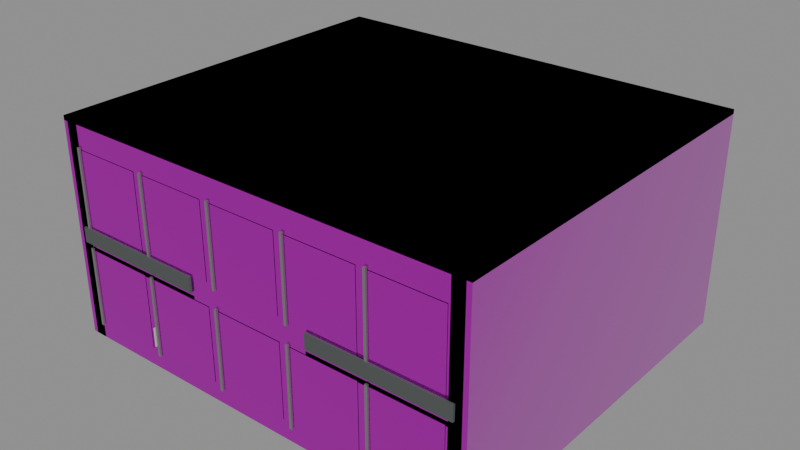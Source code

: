 # Source: urban_shopfront.blend  (saved by Blender 5.2.44; exported with 4.5.12 LTS)
import bpy
from mathutils import Matrix  # noqa: F401  (used for matrix-valued properties, if any)

bpy.ops.wm.read_factory_settings(use_empty=True)
scene = bpy.context.scene
scene.name = 'Scene'

# ---- images (referenced by path relative to the original .blend; pixels are not part of the script)
import os
ASSET_DIR = os.environ.get("B2B_ASSET_DIR", "")  # directory of the original .blend (textures are referenced by path, not embedded)
HERE = os.path.dirname(os.path.abspath(__file__))  # packed textures are extracted next to this script under _unpacked/

def load_image(name, relpath, width, height, colorspace="sRGB"):
    """Load a texture the original file referenced (path relative to the .blend, or extracted next to this script)."""
    p = next((c for c in (os.path.join(HERE, relpath), os.path.join(ASSET_DIR, relpath)) if relpath and os.path.exists(c)), "")
    if p:
        img = bpy.data.images.load(p, check_existing=True)
        img.name = name
    else:  # same state as the original file: an image datablock whose file is absent (Cycles renders it pink)
        img = bpy.data.images.new(name, width, height)
        img.source = "FILE"
        img.filepath = "//" + (relpath or name)
    img.colorspace_settings.name = colorspace
    return img
img_urban_granite_albedo_png = load_image('urban_granite_albedo.png', 'urban_granite_albedo.png', 1024, 1024, 'sRGB')
img_urban_granite_normal_png = load_image('urban_granite_normal.png', 'urban_granite_normal.png', 1024, 1024, 'Non-Color')
img_urban_granite_orm_png = load_image('urban_granite_orm.png', 'urban_granite_orm.png', 1024, 1024, 'Non-Color')
img_urban_glass_albedo_png = load_image('urban_glass_albedo.png', 'urban_glass_albedo.png', 1024, 1024, 'sRGB')
img_urban_glass_normal_png = load_image('urban_glass_normal.png', 'urban_glass_normal.png', 1024, 1024, 'Non-Color')
img_urban_glass_orm_png = load_image('urban_glass_orm.png', 'urban_glass_orm.png', 1024, 1024, 'Non-Color')

# ---- materials (node trees are filled in below, after node groups)
mat_urbanstone = bpy.data.materials.new('UrbanStone')
mat_urbanstone.diffuse_color = (0.5, 0.49, 0.46, 1.0)
mat_urbanglazing = bpy.data.materials.new('UrbanGlazing')
mat_urbanglazing.diffuse_color = (0.25, 0.37, 0.41, 1.0)
mat_urbananodizedmetal = bpy.data.materials.new('UrbanAnodizedMetal')
mat_urbananodizedmetal.diffuse_color = (0.32, 0.33, 0.31, 1.0)
mat_urbanrecess = bpy.data.materials.new('UrbanRecess')
mat_urbanrecess.diffuse_color = (0.075, 0.085, 0.083, 1.0)
mat_urbanpaleconcrete = bpy.data.materials.new('UrbanPaleConcrete')
mat_urbanpaleconcrete.diffuse_color = (0.59, 0.6, 0.57, 1.0)

# ---- material node trees
mat_urbanstone.use_nodes = True; mat_urbanstone.node_tree.nodes.clear()
_N = mat_urbanstone.node_tree.nodes; _L = mat_urbanstone.node_tree.links
n0 = _N.new('ShaderNodeBsdfPrincipled'); n0.name = 'Principled BSDF'; n0.location = (-200, 100)
n0.inputs[10].default_value = 0.005
n1 = _N.new('ShaderNodeOutputMaterial'); n1.name = 'Material Output'; n1.location = (200, 100)
n2 = _N.new('ShaderNodeTexImage'); n2.name = 'Image Texture'; n2.location = (0, 0)
n2.image = img_urban_granite_albedo_png
n3 = _N.new('ShaderNodeTexImage'); n3.name = 'Image Texture.001'; n3.location = (0, 0)
n3.image = img_urban_granite_normal_png
n4 = _N.new('ShaderNodeNormalMap'); n4.name = 'Normal Map'; n4.location = (0, 0)
n4.width = 160
n4.inputs[0].default_value = 0.16
n5 = _N.new('ShaderNodeTexImage'); n5.name = 'Image Texture.002'; n5.location = (0, 0)
n5.image = img_urban_granite_orm_png
n6 = _N.new('ShaderNodeSeparateColor'); n6.name = 'Separate Color'; n6.location = (0, 0)
_L.new(n0.outputs[0], n1.inputs[0])
_L.new(n2.outputs[0], n0.inputs[0])
_L.new(n3.outputs[0], n4.inputs[1])
_L.new(n4.outputs[0], n0.inputs[5])
_L.new(n5.outputs[0], n6.inputs[0])
_L.new(n6.outputs[1], n0.inputs[2])
_L.new(n6.outputs[2], n0.inputs[1])
n1.is_active_output = True
mat_urbanglazing.use_nodes = True; mat_urbanglazing.node_tree.nodes.clear()
_N = mat_urbanglazing.node_tree.nodes; _L = mat_urbanglazing.node_tree.links
n0 = _N.new('ShaderNodeBsdfPrincipled'); n0.name = 'Principled BSDF'; n0.location = (-200, 100)
n0.inputs[10].default_value = 0.005
n1 = _N.new('ShaderNodeOutputMaterial'); n1.name = 'Material Output'; n1.location = (200, 100)
n2 = _N.new('ShaderNodeTexImage'); n2.name = 'Image Texture'; n2.location = (0, 0)
n2.image = img_urban_glass_albedo_png
n3 = _N.new('ShaderNodeTexImage'); n3.name = 'Image Texture.001'; n3.location = (0, 0)
n3.image = img_urban_glass_normal_png
n4 = _N.new('ShaderNodeNormalMap'); n4.name = 'Normal Map'; n4.location = (0, 0)
n4.width = 160
n4.inputs[0].default_value = 0.16
n5 = _N.new('ShaderNodeTexImage'); n5.name = 'Image Texture.002'; n5.location = (0, 0)
n5.image = img_urban_glass_orm_png
n6 = _N.new('ShaderNodeSeparateColor'); n6.name = 'Separate Color'; n6.location = (0, 0)
_L.new(n0.outputs[0], n1.inputs[0])
_L.new(n2.outputs[0], n0.inputs[0])
_L.new(n3.outputs[0], n4.inputs[1])
_L.new(n4.outputs[0], n0.inputs[5])
_L.new(n5.outputs[0], n6.inputs[0])
_L.new(n6.outputs[1], n0.inputs[2])
_L.new(n6.outputs[2], n0.inputs[1])
n1.is_active_output = True
mat_urbananodizedmetal.use_nodes = True; mat_urbananodizedmetal.node_tree.nodes.clear()
_N = mat_urbananodizedmetal.node_tree.nodes; _L = mat_urbananodizedmetal.node_tree.links
n0 = _N.new('ShaderNodeBsdfPrincipled'); n0.name = 'Principled BSDF'; n0.location = (-200, 100)
n0.inputs[0].default_value = (0.32, 0.33, 0.31, 1.0)
n0.inputs[1].default_value = 0.72
n0.inputs[2].default_value = 0.44
n0.inputs[10].default_value = 0.005
n1 = _N.new('ShaderNodeOutputMaterial'); n1.name = 'Material Output'; n1.location = (200, 100)
_L.new(n0.outputs[0], n1.inputs[0])
n1.is_active_output = True
mat_urbanrecess.use_nodes = True; mat_urbanrecess.node_tree.nodes.clear()
_N = mat_urbanrecess.node_tree.nodes; _L = mat_urbanrecess.node_tree.links
n0 = _N.new('ShaderNodeBsdfPrincipled'); n0.name = 'Principled BSDF'; n0.location = (-200, 100)
n0.inputs[0].default_value = (0.075, 0.085, 0.083, 1.0)
n0.inputs[2].default_value = 0.94
n0.inputs[10].default_value = 0.005
n1 = _N.new('ShaderNodeOutputMaterial'); n1.name = 'Material Output'; n1.location = (200, 100)
_L.new(n0.outputs[0], n1.inputs[0])
n1.is_active_output = True
mat_urbanpaleconcrete.use_nodes = True; mat_urbanpaleconcrete.node_tree.nodes.clear()
_N = mat_urbanpaleconcrete.node_tree.nodes; _L = mat_urbanpaleconcrete.node_tree.links
n0 = _N.new('ShaderNodeBsdfPrincipled'); n0.name = 'Principled BSDF'; n0.location = (-200, 100)
n0.inputs[0].default_value = (0.59, 0.6, 0.57, 1.0)
n0.inputs[2].default_value = 0.84
n0.inputs[10].default_value = 0.005
n1 = _N.new('ShaderNodeOutputMaterial'); n1.name = 'Material Output'; n1.location = (200, 100)
_L.new(n0.outputs[0], n1.inputs[0])
n1.is_active_output = True

# ---- meshes
me_urbanstone = bpy.data.meshes.new('UrbanStone')
me_urbanstone.from_pydata([(-8.0, -7.0, 0.0), (-8.0, 7.0, 0.0), (8.0, 7.0, 0.0), (8.0, -7.0, 0.0), (-8.0, -7.0, 0.0), (8.0, -7.0, 0.0), (8.0, -7.0, 8.0), (-8.0, -7.0, 8.0), (8.0, -7.0, 0.0), (8.0, 7.0, 0.0), (8.0, 7.0, 8.0), (8.0, -7.0, 8.0), (8.0, 7.0, 0.0), (-8.0, 7.0, 0.0), (-8.0, 7.0, 8.0), (8.0, 7.0, 8.0), (-8.0, 7.0, 0.0), (-8.0, -7.0, 0.0), (-8.0, -7.0, 8.0), (-8.0, 7.0, 8.0), (-8.0, -7.0, 8.0), (8.0, -7.0, 8.0), (8.0, 7.0, 8.0), (-8.0, 7.0, 8.0)], [], [(0, 1, 2, 3), (4, 5, 6, 7), (8, 9, 10, 11), (12, 13, 14, 15), (16, 17, 18, 19), (20, 21, 22, 23)])
_uv = me_urbanstone.uv_layers.new(name='UVMap')
_uv.uv.foreach_set('vector', [0.0, 0.0, 1.0, 0.0, 1.0, 1.0, 0.0, 1.0, 0.0, 0.0, 1.0, 0.0, 1.0, 1.0, 0.0, 1.0, 0.0, 0.0, 1.0, 0.0, 1.0, 1.0, 0.0, 1.0, 0.0, 0.0, 1.0, 0.0, 1.0, 1.0, 0.0, 1.0, 0.0, 0.0, 1.0, 0.0, 1.0, 1.0, 0.0, 1.0, 0.0, 0.0, 1.0, 0.0, 1.0, 1.0, 0.0, 1.0])
me_urbanstone.materials.append(mat_urbanstone)
me_urbanstone.update()
me_urbanglazing = bpy.data.meshes.new('UrbanGlazing')
me_urbanglazing.from_pydata([(-7.3, -7.012, 0.6), (-4.7, -7.012, 0.6), (-4.7, -7.012, 3.4), (-7.3, -7.012, 3.4), (-4.3, -7.012, 0.6), (-1.7, -7.012, 0.6), (-1.7, -7.012, 3.4), (-4.3, -7.012, 3.4), (-1.3, -7.012, 0.6), (1.3, -7.012, 0.6), (1.3, -7.012, 3.4), (-1.3, -7.012, 3.4), (1.7, -7.012, 0.6), (4.3, -7.012, 0.6), (4.3, -7.012, 3.4), (1.7, -7.012, 3.4), (4.7, -7.012, 0.6), (7.3, -7.012, 0.6), (7.3, -7.012, 3.4), (4.7, -7.012, 3.4), (-7.3, -7.012, 4.2), (-4.7, -7.012, 4.2), (-4.7, -7.012, 7.0), (-7.3, -7.012, 7.0), (-4.3, -7.012, 4.2), (-1.7, -7.012, 4.2), (-1.7, -7.012, 7.0), (-4.3, -7.012, 7.0), (-1.3, -7.012, 4.2), (1.3, -7.012, 4.2), (1.3, -7.012, 7.0), (-1.3, -7.012, 7.0), (1.7, -7.012, 4.2), (4.3, -7.012, 4.2), (4.3, -7.012, 7.0), (1.7, -7.012, 7.0), (4.7, -7.012, 4.2), (7.3, -7.012, 4.2), (7.3, -7.012, 7.0), (4.7, -7.012, 7.0)], [], [(0, 1, 2, 3), (4, 5, 6, 7), (8, 9, 10, 11), (12, 13, 14, 15), (16, 17, 18, 19), (20, 21, 22, 23), (24, 25, 26, 27), (28, 29, 30, 31), (32, 33, 34, 35), (36, 37, 38, 39)])
_uv = me_urbanglazing.uv_layers.new(name='UVMap')
_uv.uv.foreach_set('vector', [0.0, 0.0, 1.0, 0.0, 1.0, 1.0, 0.0, 1.0, 0.0, 0.0, 1.0, 0.0, 1.0, 1.0, 0.0, 1.0, 0.0, 0.0, 1.0, 0.0, 1.0, 1.0, 0.0, 1.0, 0.0, 0.0, 1.0, 0.0, 1.0, 1.0, 0.0, 1.0, 0.0, 0.0, 1.0, 0.0, 1.0, 1.0, 0.0, 1.0, 0.0, 0.0, 1.0, 0.0, 1.0, 1.0, 0.0, 1.0, 0.0, 0.0, 1.0, 0.0, 1.0, 1.0, 0.0, 1.0, 0.0, 0.0, 1.0, 0.0, 1.0, 1.0, 0.0, 1.0, 0.0, 0.0, 1.0, 0.0, 1.0, 1.0, 0.0, 1.0, 0.0, 0.0, 1.0, 0.0, 1.0, 1.0, 0.0, 1.0])
me_urbanglazing.materials.append(mat_urbanglazing)
me_urbanglazing.update()
me_urbananodizedmetal = bpy.data.meshes.new('UrbanAnodizedMetal')
me_urbananodizedmetal.from_pydata([(-7.4, -7.072, 0.52), (-7.4, -6.992, 0.52), (-7.3, -6.992, 0.52), (-7.3, -7.072, 0.52), (-7.4, -7.072, 0.52), (-7.3, -7.072, 0.52), (-7.3, -7.072, 3.48), (-7.4, -7.072, 3.48), (-7.3, -7.072, 0.52), (-7.3, -6.992, 0.52), (-7.3, -6.992, 3.48), (-7.3, -7.072, 3.48), (-7.3, -6.992, 0.52), (-7.4, -6.992, 0.52), (-7.4, -6.992, 3.48), (-7.3, -6.992, 3.48), (-7.4, -6.992, 0.52), (-7.4, -7.072, 0.52), (-7.4, -7.072, 3.48), (-7.4, -6.992, 3.48), (-7.4, -7.072, 3.48), (-7.3, -7.072, 3.48), (-7.3, -6.992, 3.48), (-7.4, -6.992, 3.48), (-4.4, -7.072, 0.52), (-4.4, -6.992, 0.52), (-4.3, -6.992, 0.52), (-4.3, -7.072, 0.52), (-4.4, -7.072, 0.52), (-4.3, -7.072, 0.52), (-4.3, -7.072, 3.48), (-4.4, -7.072, 3.48), (-4.3, -7.072, 0.52), (-4.3, -6.992, 0.52), (-4.3, -6.992, 3.48), (-4.3, -7.072, 3.48), (-4.3, -6.992, 0.52), (-4.4, -6.992, 0.52), (-4.4, -6.992, 3.48), (-4.3, -6.992, 3.48), (-4.4, -6.992, 0.52), (-4.4, -7.072, 0.52), (-4.4, -7.072, 3.48), (-4.4, -6.992, 3.48), (-4.4, -7.072, 3.48), (-4.3, -7.072, 3.48), (-4.3, -6.992, 3.48), (-4.4, -6.992, 3.48), (-1.4, -7.072, 0.52), (-1.4, -6.992, 0.52), (-1.3, -6.992, 0.52), (-1.3, -7.072, 0.52), (-1.4, -7.072, 0.52), (-1.3, -7.072, 0.52), (-1.3, -7.072, 3.48), (-1.4, -7.072, 3.48), (-1.3, -7.072, 0.52), (-1.3, -6.992, 0.52), (-1.3, -6.992, 3.48), (-1.3, -7.072, 3.48), (-1.3, -6.992, 0.52), (-1.4, -6.992, 0.52), (-1.4, -6.992, 3.48), (-1.3, -6.992, 3.48), (-1.4, -6.992, 0.52), (-1.4, -7.072, 0.52), (-1.4, -7.072, 3.48), (-1.4, -6.992, 3.48), (-1.4, -7.072, 3.48), (-1.3, -7.072, 3.48), (-1.3, -6.992, 3.48), (-1.4, -6.992, 3.48), (1.6, -7.072, 0.52), (1.6, -6.992, 0.52), (1.7, -6.992, 0.52), (1.7, -7.072, 0.52), (1.6, -7.072, 0.52), (1.7, -7.072, 0.52), (1.7, -7.072, 3.48), (1.6, -7.072, 3.48), (1.7, -7.072, 0.52), (1.7, -6.992, 0.52), (1.7, -6.992, 3.48), (1.7, -7.072, 3.48), (1.7, -6.992, 0.52), (1.6, -6.992, 0.52), (1.6, -6.992, 3.48), (1.7, -6.992, 3.48), (1.6, -6.992, 0.52), (1.6, -7.072, 0.52), (1.6, -7.072, 3.48), (1.6, -6.992, 3.48), (1.6, -7.072, 3.48), (1.7, -7.072, 3.48), (1.7, -6.992, 3.48), (1.6, -6.992, 3.48), (4.6, -7.072, 0.52), (4.6, -6.992, 0.52), (4.7, -6.992, 0.52), (4.7, -7.072, 0.52), (4.6, -7.072, 0.52), (4.7, -7.072, 0.52), (4.7, -7.072, 3.48), (4.6, -7.072, 3.48), (4.7, -7.072, 0.52), (4.7, -6.992, 0.52), (4.7, -6.992, 3.48), (4.7, -7.072, 3.48), (4.7, -6.992, 0.52), (4.6, -6.992, 0.52), (4.6, -6.992, 3.48), (4.7, -6.992, 3.48), (4.6, -6.992, 0.52), (4.6, -7.072, 0.52), (4.6, -7.072, 3.48), (4.6, -6.992, 3.48), (4.6, -7.072, 3.48), (4.7, -7.072, 3.48), (4.7, -6.992, 3.48), (4.6, -6.992, 3.48), (-7.4, -7.072, 4.12), (-7.4, -6.992, 4.12), (-7.3, -6.992, 4.12), (-7.3, -7.072, 4.12), (-7.4, -7.072, 4.12), (-7.3, -7.072, 4.12), (-7.3, -7.072, 7.08), (-7.4, -7.072, 7.08), (-7.3, -7.072, 4.12), (-7.3, -6.992, 4.12), (-7.3, -6.992, 7.08), (-7.3, -7.072, 7.08), (-7.3, -6.992, 4.12), (-7.4, -6.992, 4.12), (-7.4, -6.992, 7.08), (-7.3, -6.992, 7.08), (-7.4, -6.992, 4.12), (-7.4, -7.072, 4.12), (-7.4, -7.072, 7.08), (-7.4, -6.992, 7.08), (-7.4, -7.072, 7.08), (-7.3, -7.072, 7.08), (-7.3, -6.992, 7.08), (-7.4, -6.992, 7.08), (-4.4, -7.072, 4.12), (-4.4, -6.992, 4.12), (-4.3, -6.992, 4.12), (-4.3, -7.072, 4.12), (-4.4, -7.072, 4.12), (-4.3, -7.072, 4.12), (-4.3, -7.072, 7.08), (-4.4, -7.072, 7.08), (-4.3, -7.072, 4.12), (-4.3, -6.992, 4.12), (-4.3, -6.992, 7.08), (-4.3, -7.072, 7.08), (-4.3, -6.992, 4.12), (-4.4, -6.992, 4.12), (-4.4, -6.992, 7.08), (-4.3, -6.992, 7.08), (-4.4, -6.992, 4.12), (-4.4, -7.072, 4.12), (-4.4, -7.072, 7.08), (-4.4, -6.992, 7.08), (-4.4, -7.072, 7.08), (-4.3, -7.072, 7.08), (-4.3, -6.992, 7.08), (-4.4, -6.992, 7.08), (-1.4, -7.072, 4.12), (-1.4, -6.992, 4.12), (-1.3, -6.992, 4.12), (-1.3, -7.072, 4.12), (-1.4, -7.072, 4.12), (-1.3, -7.072, 4.12), (-1.3, -7.072, 7.08), (-1.4, -7.072, 7.08), (-1.3, -7.072, 4.12), (-1.3, -6.992, 4.12), (-1.3, -6.992, 7.08), (-1.3, -7.072, 7.08), (-1.3, -6.992, 4.12), (-1.4, -6.992, 4.12), (-1.4, -6.992, 7.08), (-1.3, -6.992, 7.08), (-1.4, -6.992, 4.12), (-1.4, -7.072, 4.12), (-1.4, -7.072, 7.08), (-1.4, -6.992, 7.08), (-1.4, -7.072, 7.08), (-1.3, -7.072, 7.08), (-1.3, -6.992, 7.08), (-1.4, -6.992, 7.08), (1.6, -7.072, 4.12), (1.6, -6.992, 4.12), (1.7, -6.992, 4.12), (1.7, -7.072, 4.12), (1.6, -7.072, 4.12), (1.7, -7.072, 4.12), (1.7, -7.072, 7.08), (1.6, -7.072, 7.08), (1.7, -7.072, 4.12), (1.7, -6.992, 4.12), (1.7, -6.992, 7.08), (1.7, -7.072, 7.08), (1.7, -6.992, 4.12), (1.6, -6.992, 4.12), (1.6, -6.992, 7.08), (1.7, -6.992, 7.08), (1.6, -6.992, 4.12), (1.6, -7.072, 4.12), (1.6, -7.072, 7.08), (1.6, -6.992, 7.08), (1.6, -7.072, 7.08), (1.7, -7.072, 7.08), (1.7, -6.992, 7.08), (1.6, -6.992, 7.08), (4.6, -7.072, 4.12), (4.6, -6.992, 4.12), (4.7, -6.992, 4.12), (4.7, -7.072, 4.12), (4.6, -7.072, 4.12), (4.7, -7.072, 4.12), (4.7, -7.072, 7.08), (4.6, -7.072, 7.08), (4.7, -7.072, 4.12), (4.7, -6.992, 4.12), (4.7, -6.992, 7.08), (4.7, -7.072, 7.08), (4.7, -6.992, 4.12), (4.6, -6.992, 4.12), (4.6, -6.992, 7.08), (4.7, -6.992, 7.08), (4.6, -6.992, 4.12), (4.6, -7.072, 4.12), (4.6, -7.072, 7.08), (4.6, -6.992, 7.08), (4.6, -7.072, 7.08), (4.7, -7.072, 7.08), (4.7, -6.992, 7.08), (4.6, -6.992, 7.08), (-7.65, -7.0, 3.365), (-7.65, -5.9, 3.365), (-2.35, -5.9, 3.365), (-2.35, -7.0, 3.365), (-7.65, -7.0, 3.365), (-2.35, -7.0, 3.365), (-2.35, -7.0, 3.535), (-7.65, -7.0, 3.535), (-2.35, -7.0, 3.365), (-2.35, -5.9, 3.365), (-2.35, -5.9, 3.535), (-2.35, -7.0, 3.535), (-2.35, -5.9, 3.365), (-7.65, -5.9, 3.365), (-7.65, -5.9, 3.535), (-2.35, -5.9, 3.535), (-7.65, -5.9, 3.365), (-7.65, -7.0, 3.365), (-7.65, -7.0, 3.535), (-7.65, -5.9, 3.535), (-7.65, -7.0, 3.535), (-2.35, -7.0, 3.535), (-2.35, -5.9, 3.535), (-7.65, -5.9, 3.535), (2.35, -7.0, 3.365), (2.35, -5.9, 3.365), (7.65, -5.9, 3.365), (7.65, -7.0, 3.365), (2.35, -7.0, 3.365), (7.65, -7.0, 3.365), (7.65, -7.0, 3.535), (2.35, -7.0, 3.535), (7.65, -7.0, 3.365), (7.65, -5.9, 3.365), (7.65, -5.9, 3.535), (7.65, -7.0, 3.535), (7.65, -5.9, 3.365), (2.35, -5.9, 3.365), (2.35, -5.9, 3.535), (7.65, -5.9, 3.535), (2.35, -5.9, 3.365), (2.35, -7.0, 3.365), (2.35, -7.0, 3.535), (2.35, -5.9, 3.535), (2.35, -7.0, 3.535), (7.65, -7.0, 3.535), (7.65, -5.9, 3.535), (2.35, -5.9, 3.535)], [], [(0, 1, 2, 3), (4, 5, 6, 7), (8, 9, 10, 11), (12, 13, 14, 15), (16, 17, 18, 19), (20, 21, 22, 23), (24, 25, 26, 27), (28, 29, 30, 31), (32, 33, 34, 35), (36, 37, 38, 39), (40, 41, 42, 43), (44, 45, 46, 47), (48, 49, 50, 51), (52, 53, 54, 55), (56, 57, 58, 59), (60, 61, 62, 63), (64, 65, 66, 67), (68, 69, 70, 71), (72, 73, 74, 75), (76, 77, 78, 79), (80, 81, 82, 83), (84, 85, 86, 87), (88, 89, 90, 91), (92, 93, 94, 95), (96, 97, 98, 99), (100, 101, 102, 103), (104, 105, 106, 107), (108, 109, 110, 111), (112, 113, 114, 115), (116, 117, 118, 119), (120, 121, 122, 123), (124, 125, 126, 127), (128, 129, 130, 131), (132, 133, 134, 135), (136, 137, 138, 139), (140, 141, 142, 143), (144, 145, 146, 147), (148, 149, 150, 151), (152, 153, 154, 155), (156, 157, 158, 159), (160, 161, 162, 163), (164, 165, 166, 167), (168, 169, 170, 171), (172, 173, 174, 175), (176, 177, 178, 179), (180, 181, 182, 183), (184, 185, 186, 187), (188, 189, 190, 191), (192, 193, 194, 195), (196, 197, 198, 199), (200, 201, 202, 203), (204, 205, 206, 207), (208, 209, 210, 211), (212, 213, 214, 215), (216, 217, 218, 219), (220, 221, 222, 223), (224, 225, 226, 227), (228, 229, 230, 231), (232, 233, 234, 235), (236, 237, 238, 239), (240, 241, 242, 243), (244, 245, 246, 247), (248, 249, 250, 251), (252, 253, 254, 255), (256, 257, 258, 259), (260, 261, 262, 263), (264, 265, 266, 267), (268, 269, 270, 271), (272, 273, 274, 275), (276, 277, 278, 279), (280, 281, 282, 283), (284, 285, 286, 287)])
_uv = me_urbananodizedmetal.uv_layers.new(name='UVMap')
_uv.uv.foreach_set('vector', [0.0, 0.0, 1.0, 0.0, 1.0, 1.0, 0.0, 1.0, 0.0, 0.0, 1.0, 0.0, 1.0, 1.0, 0.0, 1.0, 0.0, 0.0, 1.0, 0.0, 1.0, 1.0, 0.0, 1.0, 0.0, 0.0, 1.0, 0.0, 1.0, 1.0, 0.0, 1.0, 0.0, 0.0, 1.0, 0.0, 1.0, 1.0, 0.0, 1.0, 0.0, 0.0, 1.0, 0.0, 1.0, 1.0, 0.0, 1.0, 0.0, 0.0, 1.0, 0.0, 1.0, 1.0, 0.0, 1.0, 0.0, 0.0, 1.0, 0.0, 1.0, 1.0, 0.0, 1.0, 0.0, 0.0, 1.0, 0.0, 1.0, 1.0, 0.0, 1.0, 0.0, 0.0, 1.0, 0.0, 1.0, 1.0, 0.0, 1.0, 0.0, 0.0, 1.0, 0.0, 1.0, 1.0, 0.0, 1.0, 0.0, 0.0, 1.0, 0.0, 1.0, 1.0, 0.0, 1.0, 0.0, 0.0, 1.0, 0.0, 1.0, 1.0, 0.0, 1.0, 0.0, 0.0, 1.0, 0.0, 1.0, 1.0, 0.0, 1.0, 0.0, 0.0, 1.0, 0.0, 1.0, 1.0, 0.0, 1.0, 0.0, 0.0, 1.0, 0.0, 1.0, 1.0, 0.0, 1.0, 0.0, 0.0, 1.0, 0.0, 1.0, 1.0, 0.0, 1.0, 0.0, 0.0, 1.0, 0.0, 1.0, 1.0, 0.0, 1.0, 0.0, 0.0, 1.0, 0.0, 1.0, 1.0, 0.0, 1.0, 0.0, 0.0, 1.0, 0.0, 1.0, 1.0, 0.0, 1.0, 0.0, 0.0, 1.0, 0.0, 1.0, 1.0, 0.0, 1.0, 0.0, 0.0, 1.0, 0.0, 1.0, 1.0, 0.0, 1.0, 0.0, 0.0, 1.0, 0.0, 1.0, 1.0, 0.0, 1.0, 0.0, 0.0, 1.0, 0.0, 1.0, 1.0, 0.0, 1.0, 0.0, 0.0, 1.0, 0.0, 1.0, 1.0, 0.0, 1.0, 0.0, 0.0, 1.0, 0.0, 1.0, 1.0, 0.0, 1.0, 0.0, 0.0, 1.0, 0.0, 1.0, 1.0, 0.0, 1.0, 0.0, 0.0, 1.0, 0.0, 1.0, 1.0, 0.0, 1.0, 0.0, 0.0, 1.0, 0.0, 1.0, 1.0, 0.0, 1.0, 0.0, 0.0, 1.0, 0.0, 1.0, 1.0, 0.0, 1.0, 0.0, 0.0, 1.0, 0.0, 1.0, 1.0, 0.0, 1.0, 0.0, 0.0, 1.0, 0.0, 1.0, 1.0, 0.0, 1.0, 0.0, 0.0, 1.0, 0.0, 1.0, 1.0, 0.0, 1.0, 0.0, 0.0, 1.0, 0.0, 1.0, 1.0, 0.0, 1.0, 0.0, 0.0, 1.0, 0.0, 1.0, 1.0, 0.0, 1.0, 0.0, 0.0, 1.0, 0.0, 1.0, 1.0, 0.0, 1.0, 0.0, 0.0, 1.0, 0.0, 1.0, 1.0, 0.0, 1.0, 0.0, 0.0, 1.0, 0.0, 1.0, 1.0, 0.0, 1.0, 0.0, 0.0, 1.0, 0.0, 1.0, 1.0, 0.0, 1.0, 0.0, 0.0, 1.0, 0.0, 1.0, 1.0, 0.0, 1.0, 0.0, 0.0, 1.0, 0.0, 1.0, 1.0, 0.0, 1.0, 0.0, 0.0, 1.0, 0.0, 1.0, 1.0, 0.0, 1.0, 0.0, 0.0, 1.0, 0.0, 1.0, 1.0, 0.0, 1.0, 0.0, 0.0, 1.0, 0.0, 1.0, 1.0, 0.0, 1.0, 0.0, 0.0, 1.0, 0.0, 1.0, 1.0, 0.0, 1.0, 0.0, 0.0, 1.0, 0.0, 1.0, 1.0, 0.0, 1.0, 0.0, 0.0, 1.0, 0.0, 1.0, 1.0, 0.0, 1.0, 0.0, 0.0, 1.0, 0.0, 1.0, 1.0, 0.0, 1.0, 0.0, 0.0, 1.0, 0.0, 1.0, 1.0, 0.0, 1.0, 0.0, 0.0, 1.0, 0.0, 1.0, 1.0, 0.0, 1.0, 0.0, 0.0, 1.0, 0.0, 1.0, 1.0, 0.0, 1.0, 0.0, 0.0, 1.0, 0.0, 1.0, 1.0, 0.0, 1.0, 0.0, 0.0, 1.0, 0.0, 1.0, 1.0, 0.0, 1.0, 0.0, 0.0, 1.0, 0.0, 1.0, 1.0, 0.0, 1.0, 0.0, 0.0, 1.0, 0.0, 1.0, 1.0, 0.0, 1.0, 0.0, 0.0, 1.0, 0.0, 1.0, 1.0, 0.0, 1.0, 0.0, 0.0, 1.0, 0.0, 1.0, 1.0, 0.0, 1.0, 0.0, 0.0, 1.0, 0.0, 1.0, 1.0, 0.0, 1.0, 0.0, 0.0, 1.0, 0.0, 1.0, 1.0, 0.0, 1.0, 0.0, 0.0, 1.0, 0.0, 1.0, 1.0, 0.0, 1.0, 0.0, 0.0, 1.0, 0.0, 1.0, 1.0, 0.0, 1.0, 0.0, 0.0, 1.0, 0.0, 1.0, 1.0, 0.0, 1.0, 0.0, 0.0, 1.0, 0.0, 1.0, 1.0, 0.0, 1.0, 0.0, 0.0, 1.0, 0.0, 1.0, 1.0, 0.0, 1.0, 0.0, 0.0, 1.0, 0.0, 1.0, 1.0, 0.0, 1.0, 0.0, 0.0, 1.0, 0.0, 1.0, 1.0, 0.0, 1.0, 0.0, 0.0, 1.0, 0.0, 1.0, 1.0, 0.0, 1.0, 0.0, 0.0, 1.0, 0.0, 1.0, 1.0, 0.0, 1.0, 0.0, 0.0, 1.0, 0.0, 1.0, 1.0, 0.0, 1.0, 0.0, 0.0, 1.0, 0.0, 1.0, 1.0, 0.0, 1.0, 0.0, 0.0, 1.0, 0.0, 1.0, 1.0, 0.0, 1.0, 0.0, 0.0, 1.0, 0.0, 1.0, 1.0, 0.0, 1.0])
me_urbananodizedmetal.materials.append(mat_urbananodizedmetal)
me_urbananodizedmetal.update()
me_urbanrecess = bpy.data.meshes.new('UrbanRecess')
me_urbanrecess.from_pydata([(-7.6, -7.092, 3.655), (-7.6, -7.012, 3.655), (-2.4, -7.012, 3.655), (-2.4, -7.092, 3.655), (-7.6, -7.092, 3.655), (-2.4, -7.092, 3.655), (-2.4, -7.092, 4.205), (-7.6, -7.092, 4.205), (-2.4, -7.092, 3.655), (-2.4, -7.012, 3.655), (-2.4, -7.012, 4.205), (-2.4, -7.092, 4.205), (-2.4, -7.012, 3.655), (-7.6, -7.012, 3.655), (-7.6, -7.012, 4.205), (-2.4, -7.012, 4.205), (-7.6, -7.012, 3.655), (-7.6, -7.092, 3.655), (-7.6, -7.092, 4.205), (-7.6, -7.012, 4.205), (-7.6, -7.092, 4.205), (-2.4, -7.092, 4.205), (-2.4, -7.012, 4.205), (-7.6, -7.012, 4.205), (2.4, -7.092, 3.655), (2.4, -7.012, 3.655), (7.6, -7.012, 3.655), (7.6, -7.092, 3.655), (2.4, -7.092, 3.655), (7.6, -7.092, 3.655), (7.6, -7.092, 4.205), (2.4, -7.092, 4.205), (7.6, -7.092, 3.655), (7.6, -7.012, 3.655), (7.6, -7.012, 4.205), (7.6, -7.092, 4.205), (7.6, -7.012, 3.655), (2.4, -7.012, 3.655), (2.4, -7.012, 4.205), (7.6, -7.012, 4.205), (2.4, -7.012, 3.655), (2.4, -7.092, 3.655), (2.4, -7.092, 4.205), (2.4, -7.012, 4.205), (2.4, -7.092, 4.205), (7.6, -7.092, 4.205), (7.6, -7.012, 4.205), (2.4, -7.012, 4.205)], [], [(0, 1, 2, 3), (4, 5, 6, 7), (8, 9, 10, 11), (12, 13, 14, 15), (16, 17, 18, 19), (20, 21, 22, 23), (24, 25, 26, 27), (28, 29, 30, 31), (32, 33, 34, 35), (36, 37, 38, 39), (40, 41, 42, 43), (44, 45, 46, 47)])
_uv = me_urbanrecess.uv_layers.new(name='UVMap')
_uv.uv.foreach_set('vector', [0.0, 0.0, 1.0, 0.0, 1.0, 1.0, 0.0, 1.0, 0.0, 0.0, 1.0, 0.0, 1.0, 1.0, 0.0, 1.0, 0.0, 0.0, 1.0, 0.0, 1.0, 1.0, 0.0, 1.0, 0.0, 0.0, 1.0, 0.0, 1.0, 1.0, 0.0, 1.0, 0.0, 0.0, 1.0, 0.0, 1.0, 1.0, 0.0, 1.0, 0.0, 0.0, 1.0, 0.0, 1.0, 1.0, 0.0, 1.0, 0.0, 0.0, 1.0, 0.0, 1.0, 1.0, 0.0, 1.0, 0.0, 0.0, 1.0, 0.0, 1.0, 1.0, 0.0, 1.0, 0.0, 0.0, 1.0, 0.0, 1.0, 1.0, 0.0, 1.0, 0.0, 0.0, 1.0, 0.0, 1.0, 1.0, 0.0, 1.0, 0.0, 0.0, 1.0, 0.0, 1.0, 1.0, 0.0, 1.0, 0.0, 0.0, 1.0, 0.0, 1.0, 1.0, 0.0, 1.0])
me_urbanrecess.materials.append(mat_urbanrecess)
me_urbanrecess.update()
me_urbanpaleconcrete = bpy.data.meshes.new('UrbanPaleConcrete')
me_urbanpaleconcrete.from_pydata([(-4.47, -7.1, 0.87), (-4.47, -7.035, 0.87), (-4.43, -7.035, 0.87), (-4.43, -7.1, 0.87), (-4.47, -7.1, 0.87), (-4.43, -7.1, 0.87), (-4.43, -7.1, 1.57), (-4.47, -7.1, 1.57), (-4.43, -7.1, 0.87), (-4.43, -7.035, 0.87), (-4.43, -7.035, 1.57), (-4.43, -7.1, 1.57), (-4.43, -7.035, 0.87), (-4.47, -7.035, 0.87), (-4.47, -7.035, 1.57), (-4.43, -7.035, 1.57), (-4.47, -7.035, 0.87), (-4.47, -7.1, 0.87), (-4.47, -7.1, 1.57), (-4.47, -7.035, 1.57), (-4.47, -7.1, 1.57), (-4.43, -7.1, 1.57), (-4.43, -7.035, 1.57), (-4.47, -7.035, 1.57), (5.53, -7.1, 0.87), (5.53, -7.035, 0.87), (5.57, -7.035, 0.87), (5.57, -7.1, 0.87), (5.53, -7.1, 0.87), (5.57, -7.1, 0.87), (5.57, -7.1, 1.57), (5.53, -7.1, 1.57), (5.57, -7.1, 0.87), (5.57, -7.035, 0.87), (5.57, -7.035, 1.57), (5.57, -7.1, 1.57), (5.57, -7.035, 0.87), (5.53, -7.035, 0.87), (5.53, -7.035, 1.57), (5.57, -7.035, 1.57), (5.53, -7.035, 0.87), (5.53, -7.1, 0.87), (5.53, -7.1, 1.57), (5.53, -7.035, 1.57), (5.53, -7.1, 1.57), (5.57, -7.1, 1.57), (5.57, -7.035, 1.57), (5.53, -7.035, 1.57), (-7.825, -7.0, 0.0), (-7.825, -6.4, 0.0), (-7.375, -6.4, 0.0), (-7.375, -7.0, 0.0), (-7.825, -7.0, 0.0), (-7.375, -7.0, 0.0), (-7.375, -7.0, 8.0), (-7.825, -7.0, 8.0), (-7.375, -7.0, 0.0), (-7.375, -6.4, 0.0), (-7.375, -6.4, 8.0), (-7.375, -7.0, 8.0), (-7.375, -6.4, 0.0), (-7.825, -6.4, 0.0), (-7.825, -6.4, 8.0), (-7.375, -6.4, 8.0), (-7.825, -6.4, 0.0), (-7.825, -7.0, 0.0), (-7.825, -7.0, 8.0), (-7.825, -6.4, 8.0), (-7.825, -7.0, 8.0), (-7.375, -7.0, 8.0), (-7.375, -6.4, 8.0), (-7.825, -6.4, 8.0), (7.375, -7.0, 0.0), (7.375, -6.4, 0.0), (7.825, -6.4, 0.0), (7.825, -7.0, 0.0), (7.375, -7.0, 0.0), (7.825, -7.0, 0.0), (7.825, -7.0, 8.0), (7.375, -7.0, 8.0), (7.825, -7.0, 0.0), (7.825, -6.4, 0.0), (7.825, -6.4, 8.0), (7.825, -7.0, 8.0), (7.825, -6.4, 0.0), (7.375, -6.4, 0.0), (7.375, -6.4, 8.0), (7.825, -6.4, 8.0), (7.375, -6.4, 0.0), (7.375, -7.0, 0.0), (7.375, -7.0, 8.0), (7.375, -6.4, 8.0), (7.375, -7.0, 8.0), (7.825, -7.0, 8.0), (7.825, -6.4, 8.0), (7.375, -6.4, 8.0), (-8.0, -7.0, 7.84), (-8.0, 7.0, 7.84), (8.0, 7.0, 7.84), (8.0, -7.0, 7.84), (-8.0, -7.0, 7.84), (8.0, -7.0, 7.84), (8.0, -7.0, 8.0), (-8.0, -7.0, 8.0), (8.0, -7.0, 7.84), (8.0, 7.0, 7.84), (8.0, 7.0, 8.0), (8.0, -7.0, 8.0), (8.0, 7.0, 7.84), (-8.0, 7.0, 7.84), (-8.0, 7.0, 8.0), (8.0, 7.0, 8.0), (-8.0, 7.0, 7.84), (-8.0, -7.0, 7.84), (-8.0, -7.0, 8.0), (-8.0, 7.0, 8.0), (-8.0, -7.0, 8.0), (8.0, -7.0, 8.0), (8.0, 7.0, 8.0), (-8.0, 7.0, 8.0)], [], [(0, 1, 2, 3), (4, 5, 6, 7), (8, 9, 10, 11), (12, 13, 14, 15), (16, 17, 18, 19), (20, 21, 22, 23), (24, 25, 26, 27), (28, 29, 30, 31), (32, 33, 34, 35), (36, 37, 38, 39), (40, 41, 42, 43), (44, 45, 46, 47), (48, 49, 50, 51), (52, 53, 54, 55), (56, 57, 58, 59), (60, 61, 62, 63), (64, 65, 66, 67), (68, 69, 70, 71), (72, 73, 74, 75), (76, 77, 78, 79), (80, 81, 82, 83), (84, 85, 86, 87), (88, 89, 90, 91), (92, 93, 94, 95), (96, 97, 98, 99), (100, 101, 102, 103), (104, 105, 106, 107), (108, 109, 110, 111), (112, 113, 114, 115), (116, 117, 118, 119)])
_uv = me_urbanpaleconcrete.uv_layers.new(name='UVMap')
_uv.uv.foreach_set('vector', [0.0, 0.0, 1.0, 0.0, 1.0, 1.0, 0.0, 1.0, 0.0, 0.0, 1.0, 0.0, 1.0, 1.0, 0.0, 1.0, 0.0, 0.0, 1.0, 0.0, 1.0, 1.0, 0.0, 1.0, 0.0, 0.0, 1.0, 0.0, 1.0, 1.0, 0.0, 1.0, 0.0, 0.0, 1.0, 0.0, 1.0, 1.0, 0.0, 1.0, 0.0, 0.0, 1.0, 0.0, 1.0, 1.0, 0.0, 1.0, 0.0, 0.0, 1.0, 0.0, 1.0, 1.0, 0.0, 1.0, 0.0, 0.0, 1.0, 0.0, 1.0, 1.0, 0.0, 1.0, 0.0, 0.0, 1.0, 0.0, 1.0, 1.0, 0.0, 1.0, 0.0, 0.0, 1.0, 0.0, 1.0, 1.0, 0.0, 1.0, 0.0, 0.0, 1.0, 0.0, 1.0, 1.0, 0.0, 1.0, 0.0, 0.0, 1.0, 0.0, 1.0, 1.0, 0.0, 1.0, 0.0, 0.0, 1.0, 0.0, 1.0, 1.0, 0.0, 1.0, 0.0, 0.0, 1.0, 0.0, 1.0, 1.0, 0.0, 1.0, 0.0, 0.0, 1.0, 0.0, 1.0, 1.0, 0.0, 1.0, 0.0, 0.0, 1.0, 0.0, 1.0, 1.0, 0.0, 1.0, 0.0, 0.0, 1.0, 0.0, 1.0, 1.0, 0.0, 1.0, 0.0, 0.0, 1.0, 0.0, 1.0, 1.0, 0.0, 1.0, 0.0, 0.0, 1.0, 0.0, 1.0, 1.0, 0.0, 1.0, 0.0, 0.0, 1.0, 0.0, 1.0, 1.0, 0.0, 1.0, 0.0, 0.0, 1.0, 0.0, 1.0, 1.0, 0.0, 1.0, 0.0, 0.0, 1.0, 0.0, 1.0, 1.0, 0.0, 1.0, 0.0, 0.0, 1.0, 0.0, 1.0, 1.0, 0.0, 1.0, 0.0, 0.0, 1.0, 0.0, 1.0, 1.0, 0.0, 1.0, 0.0, 0.0, 1.0, 0.0, 1.0, 1.0, 0.0, 1.0, 0.0, 0.0, 1.0, 0.0, 1.0, 1.0, 0.0, 1.0, 0.0, 0.0, 1.0, 0.0, 1.0, 1.0, 0.0, 1.0, 0.0, 0.0, 1.0, 0.0, 1.0, 1.0, 0.0, 1.0, 0.0, 0.0, 1.0, 0.0, 1.0, 1.0, 0.0, 1.0, 0.0, 0.0, 1.0, 0.0, 1.0, 1.0, 0.0, 1.0])
me_urbanpaleconcrete.materials.append(mat_urbanpaleconcrete)
me_urbanpaleconcrete.update()

# ---- objects
ob_urbanstone = bpy.data.objects.new('UrbanStone', me_urbanstone)
ob_urbanglazing = bpy.data.objects.new('UrbanGlazing', me_urbanglazing)
ob_urbananodizedmetal = bpy.data.objects.new('UrbanAnodizedMetal', me_urbananodizedmetal)
ob_urbanrecess = bpy.data.objects.new('UrbanRecess', me_urbanrecess)
ob_urbanpaleconcrete = bpy.data.objects.new('UrbanPaleConcrete', me_urbanpaleconcrete)

# ---- transforms, parenting, visibility, modifiers, constraints
ob_urbanstone.location = (0.0, 0.0, 0.0)
ob_urbanglazing.location = (0.0, 0.0, 0.0)
ob_urbananodizedmetal.location = (0.0, 0.0, 0.0)
ob_urbanrecess.location = (0.0, 0.0, 0.0)
ob_urbanpaleconcrete.location = (0.0, 0.0, 0.0)

# ---- collection membership
scene.collection.objects.link(ob_urbanstone)
scene.collection.objects.link(ob_urbanglazing)
scene.collection.objects.link(ob_urbananodizedmetal)
scene.collection.objects.link(ob_urbanrecess)
scene.collection.objects.link(ob_urbanpaleconcrete)

# ---- scene / render settings (as saved in the file)
scene.frame_start = 1; scene.frame_end = 250; scene.frame_set(1)
scene.render.engine = 'BLENDER_EEVEE_NEXT'
scene.render.bake_bias = 0.0
scene.render.bake_samples = 0
scene.render.compositor_device = 'GPU'
scene.eevee.use_volume_custom_range = False
scene.eevee.fast_gi_thickness_near = 0.1
scene.eevee.fast_gi_thickness_far = 0.0
scene.eevee.ray_tracing_options.screen_trace_thickness = 0.1
bpy.context.view_layer.update()

# ---- added for rendering (the .blend has no active camera and no usable light): camera, sun + grey world if the file has none
cam_auto = bpy.data.cameras.new('AutoCamera')
cam_auto.lens = 50.0
cam_auto.sensor_width = 36.0
cam_auto.clip_end = 1000.0
ob_auto_camera = bpy.data.objects.new('AutoCamera', cam_auto)
scene.collection.objects.link(ob_auto_camera)
ob_auto_camera.location = (21.0739, -25.3385, 20.8591)
ob_auto_camera.rotation_euler = (1.09748, -7.21219e-08, 0.694738)
scene.camera = ob_auto_camera
light_auto_sun = bpy.data.lights.new('AutoSun', 'SUN')
light_auto_sun.energy = 3.0
light_auto_sun.angle = 0.0523599
ob_auto_sun = bpy.data.objects.new('AutoSun', light_auto_sun)
scene.collection.objects.link(ob_auto_sun)
ob_auto_sun.rotation_euler = (0.872665, 0.174533, 0.523599)
if scene.world is None:
    world_auto = bpy.data.worlds.new('AutoWorld')
    world_auto.color = (0.3, 0.3, 0.3)
    scene.world = world_auto
bpy.context.view_layer.update()
